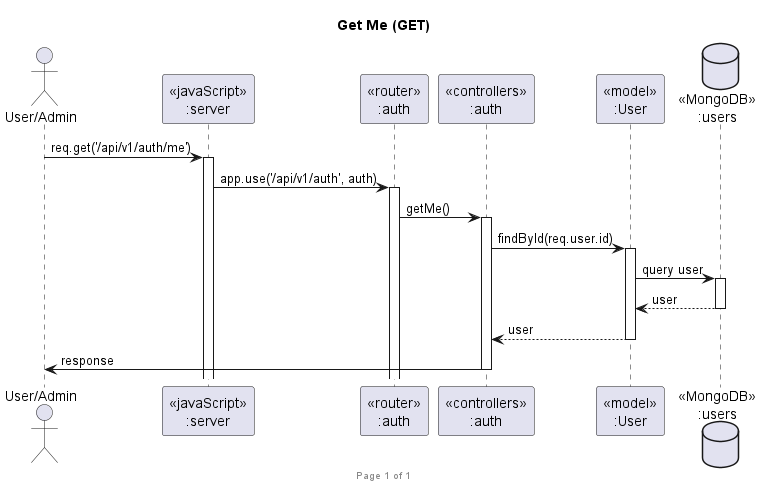

The diagram above was rendered by PlantUML. Its source (embedded in the PNG):
@startuml Get Me (GET)

footer Page %page% of %lastpage%
title "Get Me (GET)"

actor "User/Admin" as client
participant "<<javaScript>>\n:server" as server
participant "<<router>>\n:auth" as routerAuth
participant "<<controllers>>\n:auth" as controllersAuth
participant "<<model>>\n:User" as modelUser
database "<<MongoDB>>\n:users" as UsersDatabase

client->server ++: req.get('/api/v1/auth/me')
server->routerAuth ++: app.use('/api/v1/auth', auth)
routerAuth -> controllersAuth ++: getMe()
controllersAuth->modelUser ++: findById(req.user.id)
modelUser ->UsersDatabase ++: query user
UsersDatabase --> modelUser --: user
controllersAuth <-- modelUser --: user
controllersAuth->client --: response

@enduml